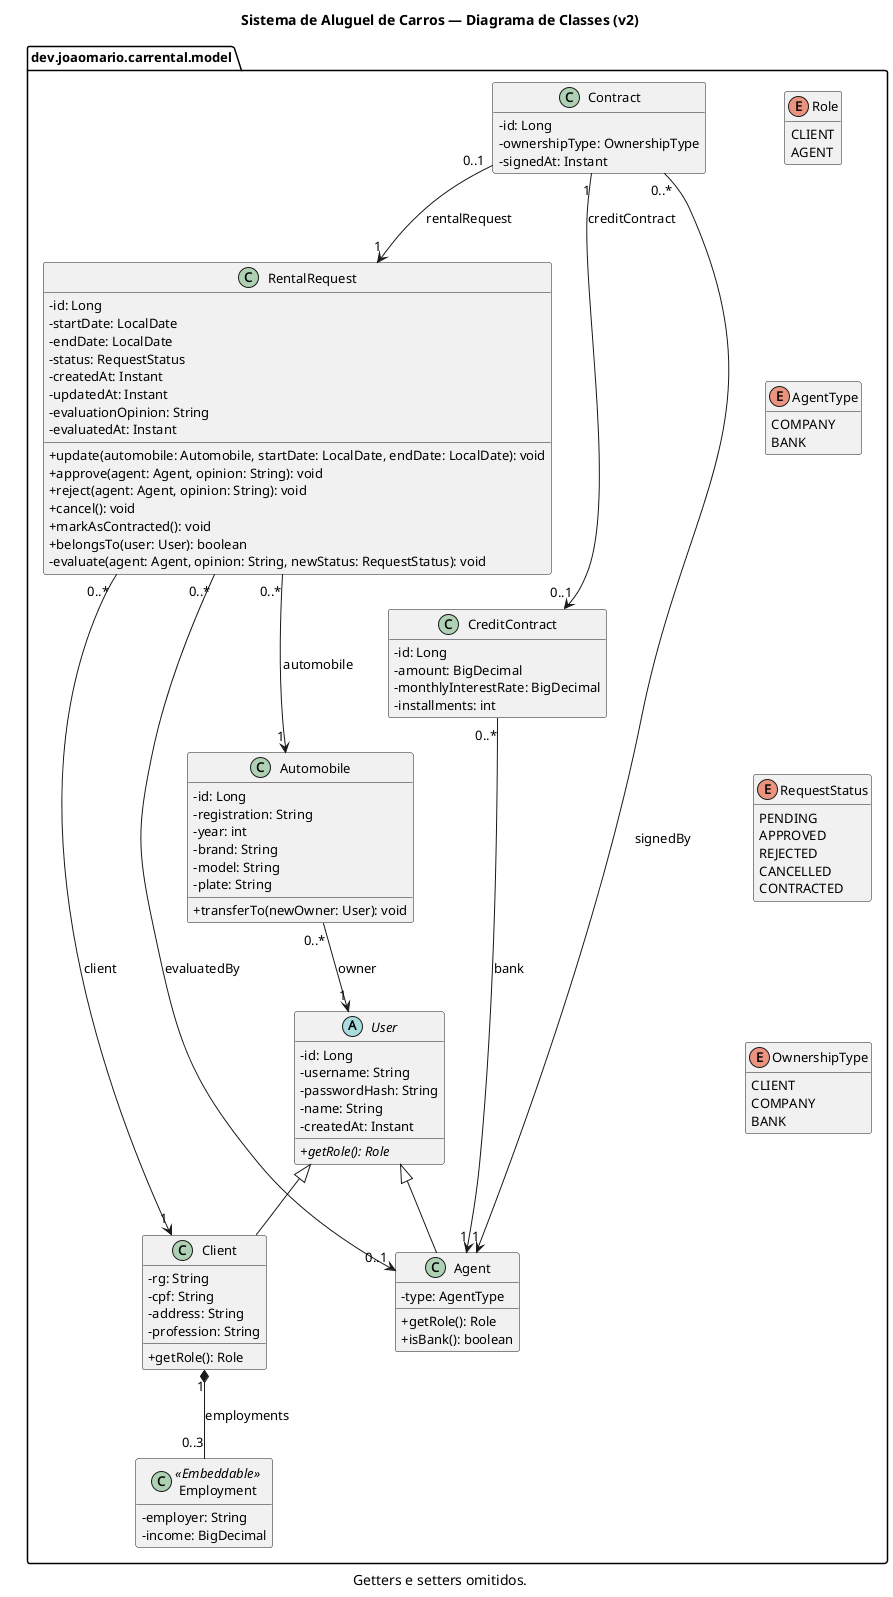

The diagram above was rendered by PlantUML. Its source (embedded in the PNG):
@startuml classes
title Sistema de Aluguel de Carros — Diagrama de Classes (v2)
skinparam shadowing false
skinparam classAttributeIconSize 0
skinparam defaultFontSize 13
hide empty members
set separator none
skinparam nodesep 70
skinparam ranksep 70
caption Getters e setters omitidos.

package dev.joaomario.carrental.model {

  abstract class User {
    - id: Long
    - username: String
    - passwordHash: String
    - name: String
    - createdAt: Instant
    + {abstract} getRole(): Role
  }

  class Client {
    - rg: String
    - cpf: String
    - address: String
    - profession: String
    + getRole(): Role
  }

  class Employment <<Embeddable>> {
    - employer: String
    - income: BigDecimal
  }

  class Agent {
    - type: AgentType
    + getRole(): Role
    + isBank(): boolean
  }

  class Automobile {
    - id: Long
    - registration: String
    - year: int
    - brand: String
    - model: String
    - plate: String
    + transferTo(newOwner: User): void
  }

  class RentalRequest {
    - id: Long
    - startDate: LocalDate
    - endDate: LocalDate
    - status: RequestStatus
    - createdAt: Instant
    - updatedAt: Instant
    - evaluationOpinion: String
    - evaluatedAt: Instant
    + update(automobile: Automobile, startDate: LocalDate, endDate: LocalDate): void
    + approve(agent: Agent, opinion: String): void
    + reject(agent: Agent, opinion: String): void
    + cancel(): void
    + markAsContracted(): void
    + belongsTo(user: User): boolean
    - evaluate(agent: Agent, opinion: String, newStatus: RequestStatus): void
  }

  class Contract {
    - id: Long
    - ownershipType: OwnershipType
    - signedAt: Instant
  }

  class CreditContract {
    - id: Long
    - amount: BigDecimal
    - monthlyInterestRate: BigDecimal
    - installments: int
  }

  enum Role {
    CLIENT
    AGENT
  }

  enum AgentType {
    COMPANY
    BANK
  }

  enum RequestStatus {
    PENDING
    APPROVED
    REJECTED
    CANCELLED
    CONTRACTED
  }

  enum OwnershipType {
    CLIENT
    COMPANY
    BANK
  }

  User <|-- Client
  User <|-- Agent

  Client "1" *-- "0..3" Employment : employments
  Automobile "0..*" --> "1" User : owner

  RentalRequest "0..*" --> "1" Client : client
  RentalRequest "0..*" --> "1" Automobile : automobile
  RentalRequest "0..*" --> "0..1" Agent : evaluatedBy

  Contract "0..1" --> "1" RentalRequest : rentalRequest
  Contract "0..*" --> "1" Agent : signedBy
  Contract "1" --> "0..1" CreditContract : creditContract
  CreditContract "0..*" --> "1" Agent : bank

  Role -[hidden]- AgentType
  AgentType -[hidden]- RequestStatus
  RequestStatus -[hidden]- OwnershipType
}
@enduml